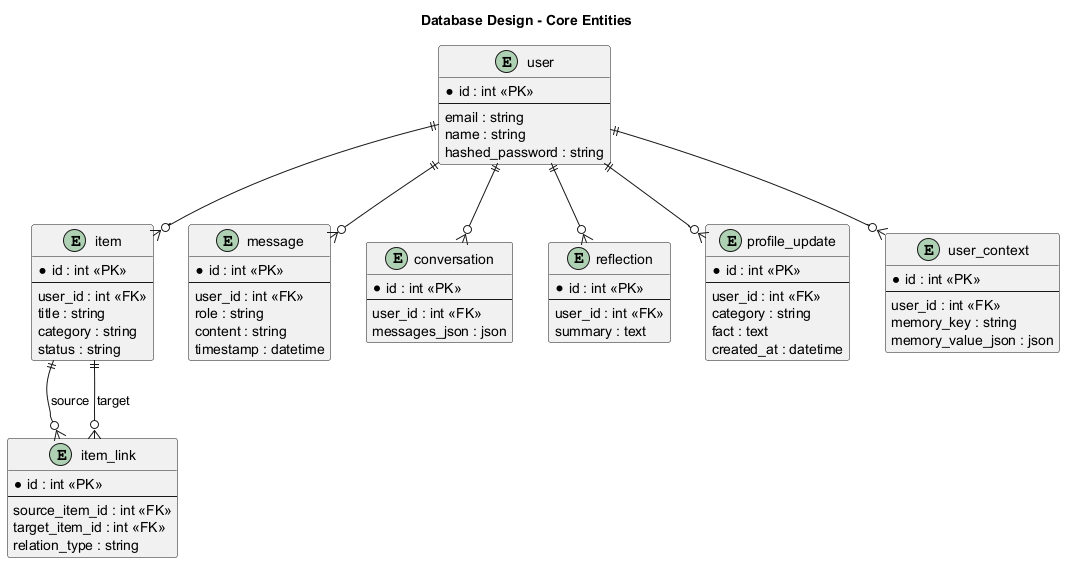

The diagram above was rendered by PlantUML. Its source (embedded in the PNG):
@startuml
title Database Design - Core Entities
skinparam shadowing false
hide methods

entity user {
  *id : int <<PK>>
  --
  email : string
  name : string
  hashed_password : string
}

entity item {
  *id : int <<PK>>
  --
  user_id : int <<FK>>
  title : string
  category : string
  status : string
}

entity item_link {
  *id : int <<PK>>
  --
  source_item_id : int <<FK>>
  target_item_id : int <<FK>>
  relation_type : string
}

entity message {
  *id : int <<PK>>
  --
  user_id : int <<FK>>
  role : string
  content : string
  timestamp : datetime
}

entity conversation {
  *id : int <<PK>>
  --
  user_id : int <<FK>>
  messages_json : json
}

entity reflection {
  *id : int <<PK>>
  --
  user_id : int <<FK>>
  summary : text
}

entity profile_update {
  *id : int <<PK>>
  --
  user_id : int <<FK>>
  category : string
  fact : text
  created_at : datetime
}

entity user_context {
  *id : int <<PK>>
  --
  user_id : int <<FK>>
  memory_key : string
  memory_value_json : json
}

user ||--o{ item
user ||--o{ message
user ||--o{ conversation
user ||--o{ reflection
user ||--o{ profile_update
user ||--o{ user_context

item ||--o{ item_link : source
item ||--o{ item_link : target
@enduml